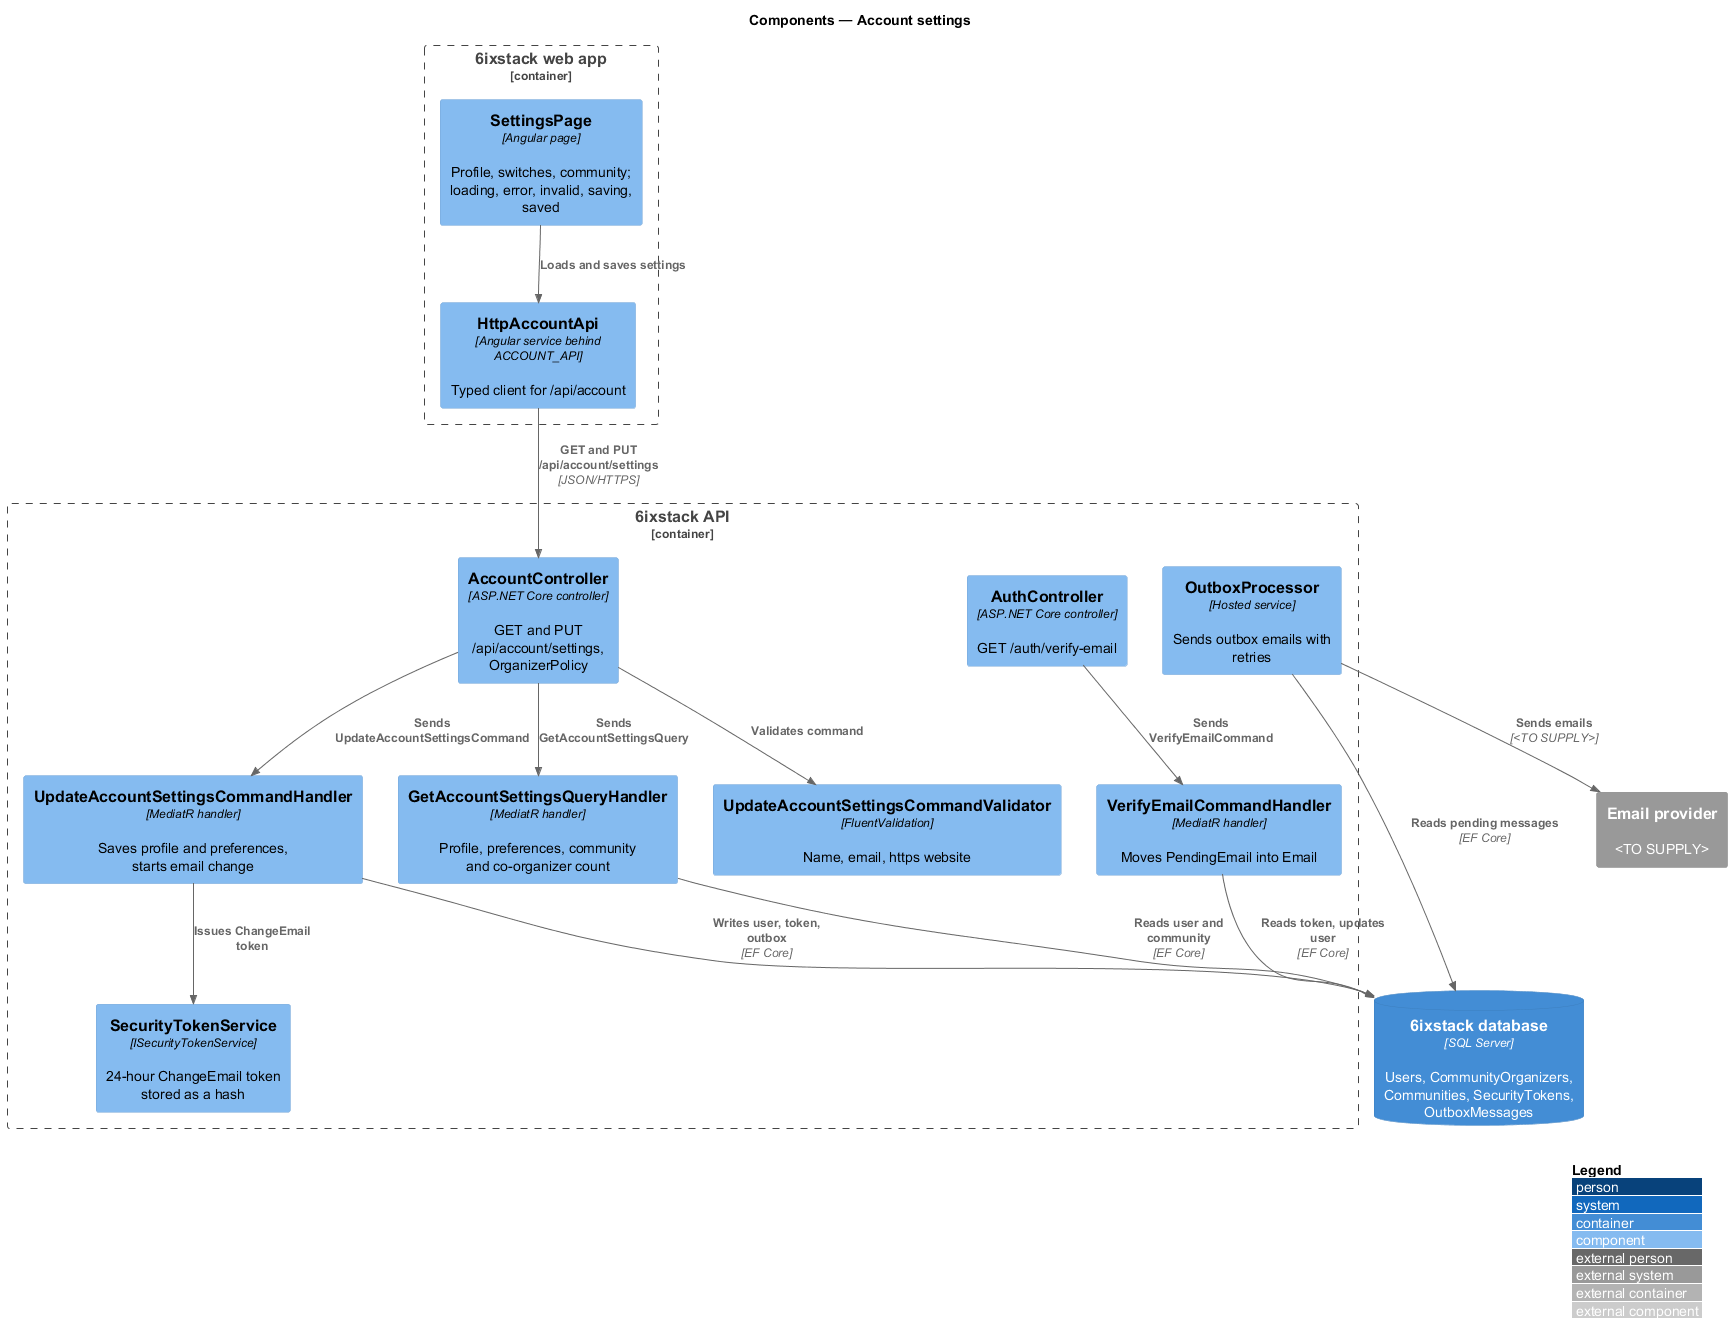

The diagram above was rendered by PlantUML. Its source (embedded in the PNG):
@startuml
!include <C4/C4_Component>
LAYOUT_WITH_LEGEND()
title Components — Account settings

Container_Boundary(spa, "6ixstack web app") {
  Component(page, "SettingsPage", "Angular page", "Profile, switches, community; loading, error, invalid, saving, saved")
  Component(client, "HttpAccountApi", "Angular service behind ACCOUNT_API", "Typed client for /api/account")
}
Container_Boundary(api, "6ixstack API") {
  Component(ctrl, "AccountController", "ASP.NET Core controller", "GET and PUT /api/account/settings, OrganizerPolicy")
  Component(query, "GetAccountSettingsQueryHandler", "MediatR handler", "Profile, preferences, community and co-organizer count")
  Component(validator, "UpdateAccountSettingsCommandValidator", "FluentValidation", "Name, email, https website")
  Component(handler, "UpdateAccountSettingsCommandHandler", "MediatR handler", "Saves profile and preferences, starts email change")
  Component(tokens, "SecurityTokenService", "ISecurityTokenService", "24-hour ChangeEmail token stored as a hash")
  Component(authCtrl, "AuthController", "ASP.NET Core controller", "GET /auth/verify-email")
  Component(verify, "VerifyEmailCommandHandler", "MediatR handler", "Moves PendingEmail into Email")
  Component(outbox, "OutboxProcessor", "Hosted service", "Sends outbox emails with retries")
}
ContainerDb(db, "6ixstack database", "SQL Server", "Users, CommunityOrganizers, Communities, SecurityTokens, OutboxMessages")
System_Ext(email, "Email provider", "<TO SUPPLY>")

Rel(page, client, "Loads and saves settings")
Rel(client, ctrl, "GET and PUT /api/account/settings", "JSON/HTTPS")
Rel(ctrl, query, "Sends GetAccountSettingsQuery")
Rel(ctrl, validator, "Validates command")
Rel(ctrl, handler, "Sends UpdateAccountSettingsCommand")
Rel(handler, tokens, "Issues ChangeEmail token")
Rel(query, db, "Reads user and community", "EF Core")
Rel(handler, db, "Writes user, token, outbox", "EF Core")
Rel(authCtrl, verify, "Sends VerifyEmailCommand")
Rel(verify, db, "Reads token, updates user", "EF Core")
Rel(outbox, db, "Reads pending messages", "EF Core")
Rel(outbox, email, "Sends emails", "<TO SUPPLY>")
@enduml